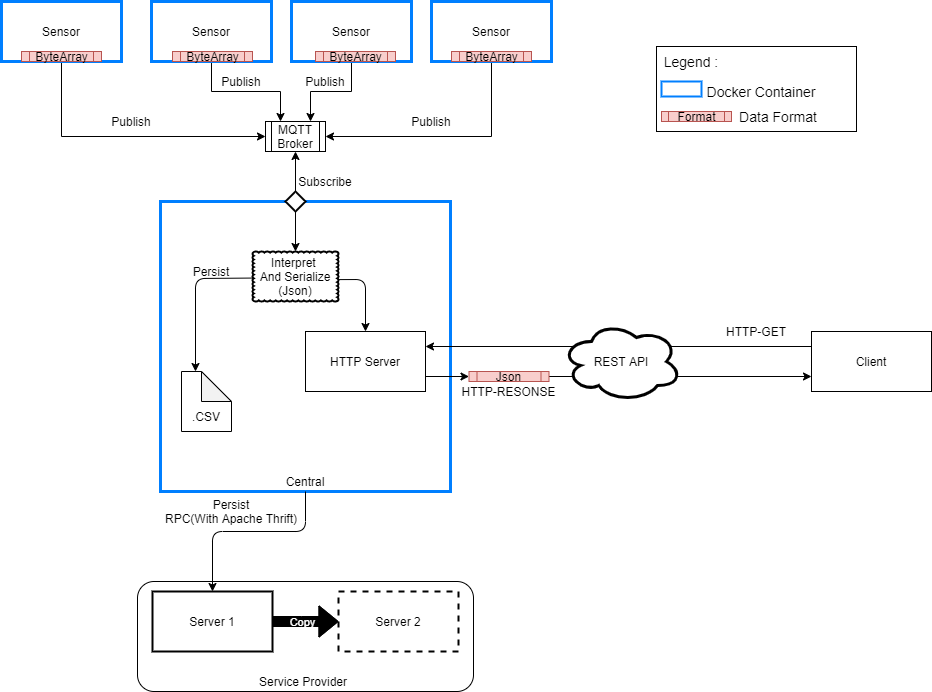

The diagram above was exported from draw.io. Its source (the exported page's mxGraphModel, read from the mxfile embedded in the PNG):
<mxGraphModel dx="2595" dy="1228" grid="1" gridSize="10" guides="1" tooltips="1" connect="1" arrows="1" fold="1" page="1" pageScale="1" pageWidth="827" pageHeight="1169" math="0" shadow="0">
  <root>
    <mxCell id="0" />
    <mxCell id="1" parent="0" />
    <mxCell id="QTTggpfnHihCNWipJKz2-85" value="" style="rounded=0;whiteSpace=wrap;html=1;strokeWidth=1;" parent="1" vertex="1">
      <mxGeometry x="765" y="75" width="200" height="85" as="geometry" />
    </mxCell>
    <mxCell id="QTTggpfnHihCNWipJKz2-20" style="edgeStyle=orthogonalEdgeStyle;rounded=0;orthogonalLoop=1;jettySize=auto;html=1;exitX=0.75;exitY=1;exitDx=0;exitDy=0;entryX=0;entryY=0.5;entryDx=0;entryDy=0;" parent="1" source="QTTggpfnHihCNWipJKz2-1" target="QTTggpfnHihCNWipJKz2-9" edge="1">
      <mxGeometry relative="1" as="geometry">
        <mxPoint x="290" y="209.9999999999999" as="targetPoint" />
        <Array as="points">
          <mxPoint x="170" y="90" />
          <mxPoint x="170" y="165" />
        </Array>
      </mxGeometry>
    </mxCell>
    <mxCell id="QTTggpfnHihCNWipJKz2-1" value="Sensor" style="rounded=0;whiteSpace=wrap;html=1;strokeWidth=3;strokeColor=#007FFF;" parent="1" vertex="1">
      <mxGeometry x="110" y="30" width="120" height="60" as="geometry" />
    </mxCell>
    <mxCell id="QTTggpfnHihCNWipJKz2-21" style="edgeStyle=orthogonalEdgeStyle;rounded=0;orthogonalLoop=1;jettySize=auto;html=1;exitX=0.5;exitY=1;exitDx=0;exitDy=0;entryX=0.25;entryY=0;entryDx=0;entryDy=0;" parent="1" source="QTTggpfnHihCNWipJKz2-2" target="QTTggpfnHihCNWipJKz2-9" edge="1">
      <mxGeometry relative="1" as="geometry">
        <mxPoint x="380" y="130" as="targetPoint" />
      </mxGeometry>
    </mxCell>
    <mxCell id="QTTggpfnHihCNWipJKz2-2" value="Sensor" style="rounded=0;whiteSpace=wrap;html=1;strokeColor=#007FFF;strokeWidth=3;" parent="1" vertex="1">
      <mxGeometry x="260" y="30" width="120" height="60" as="geometry" />
    </mxCell>
    <mxCell id="QTTggpfnHihCNWipJKz2-36" style="edgeStyle=orthogonalEdgeStyle;rounded=0;orthogonalLoop=1;jettySize=auto;html=1;exitX=0.5;exitY=1;exitDx=0;exitDy=0;entryX=0.75;entryY=0;entryDx=0;entryDy=0;" parent="1" source="QTTggpfnHihCNWipJKz2-3" target="QTTggpfnHihCNWipJKz2-9" edge="1">
      <mxGeometry relative="1" as="geometry" />
    </mxCell>
    <mxCell id="QTTggpfnHihCNWipJKz2-3" value="Sensor" style="rounded=0;whiteSpace=wrap;html=1;strokeColor=#007FFF;strokeWidth=3;" parent="1" vertex="1">
      <mxGeometry x="400" y="30" width="120" height="60" as="geometry" />
    </mxCell>
    <mxCell id="QTTggpfnHihCNWipJKz2-37" style="edgeStyle=orthogonalEdgeStyle;rounded=0;orthogonalLoop=1;jettySize=auto;html=1;exitX=0.25;exitY=1;exitDx=0;exitDy=0;entryX=1;entryY=0.5;entryDx=0;entryDy=0;" parent="1" source="QTTggpfnHihCNWipJKz2-4" target="QTTggpfnHihCNWipJKz2-9" edge="1">
      <mxGeometry relative="1" as="geometry">
        <Array as="points">
          <mxPoint x="600" y="90" />
          <mxPoint x="600" y="165" />
        </Array>
      </mxGeometry>
    </mxCell>
    <mxCell id="QTTggpfnHihCNWipJKz2-4" value="Sensor" style="rounded=0;whiteSpace=wrap;html=1;strokeColor=#007FFF;strokeWidth=3;" parent="1" vertex="1">
      <mxGeometry x="540" y="30" width="120" height="60" as="geometry" />
    </mxCell>
    <mxCell id="QTTggpfnHihCNWipJKz2-5" value="" style="whiteSpace=wrap;html=1;aspect=fixed;strokeColor=#007FFF;strokeWidth=3;" parent="1" vertex="1">
      <mxGeometry x="269" y="230" width="290" height="290" as="geometry" />
    </mxCell>
    <mxCell id="QTTggpfnHihCNWipJKz2-6" value="Central" style="text;html=1;strokeColor=none;fillColor=none;align=center;verticalAlign=middle;whiteSpace=wrap;rounded=0;" parent="1" vertex="1">
      <mxGeometry x="394" y="500" width="40" height="20" as="geometry" />
    </mxCell>
    <mxCell id="QTTggpfnHihCNWipJKz2-7" value="HTTP Server" style="rounded=0;whiteSpace=wrap;html=1;" parent="1" vertex="1">
      <mxGeometry x="414" y="360" width="120" height="60" as="geometry" />
    </mxCell>
    <mxCell id="QTTggpfnHihCNWipJKz2-9" value="" style="shape=process;whiteSpace=wrap;html=1;backgroundOutline=1;" parent="1" vertex="1">
      <mxGeometry x="374" y="150" width="60" height="30" as="geometry" />
    </mxCell>
    <mxCell id="QTTggpfnHihCNWipJKz2-13" value="Client" style="rounded=0;whiteSpace=wrap;html=1;" parent="1" vertex="1">
      <mxGeometry x="920" y="360" width="120" height="60" as="geometry" />
    </mxCell>
    <mxCell id="QTTggpfnHihCNWipJKz2-15" value="HTTP-GET" style="text;html=1;strokeColor=none;fillColor=none;align=center;verticalAlign=middle;whiteSpace=wrap;rounded=0;" parent="1" vertex="1">
      <mxGeometry x="830" y="350" width="70" height="20" as="geometry" />
    </mxCell>
    <mxCell id="QTTggpfnHihCNWipJKz2-16" value="" style="endArrow=classic;html=1;exitX=0;exitY=0.25;exitDx=0;exitDy=0;entryX=1;entryY=0.25;entryDx=0;entryDy=0;" parent="1" source="QTTggpfnHihCNWipJKz2-13" target="QTTggpfnHihCNWipJKz2-7" edge="1">
      <mxGeometry width="50" height="50" relative="1" as="geometry">
        <mxPoint x="560" y="360" as="sourcePoint" />
        <mxPoint x="610" y="400" as="targetPoint" />
      </mxGeometry>
    </mxCell>
    <mxCell id="QTTggpfnHihCNWipJKz2-18" value="" style="endArrow=classic;html=1;exitX=1;exitY=0.5;exitDx=0;exitDy=0;entryX=0;entryY=0.75;entryDx=0;entryDy=0;" parent="1" source="QTTggpfnHihCNWipJKz2-80" target="QTTggpfnHihCNWipJKz2-13" edge="1">
      <mxGeometry width="50" height="50" relative="1" as="geometry">
        <mxPoint x="660" y="400" as="sourcePoint" />
        <mxPoint x="640" y="430" as="targetPoint" />
      </mxGeometry>
    </mxCell>
    <mxCell id="QTTggpfnHihCNWipJKz2-24" value="" style="rounded=1;whiteSpace=wrap;html=1;" parent="1" vertex="1">
      <mxGeometry x="246" y="610" width="336" height="110" as="geometry" />
    </mxCell>
    <mxCell id="QTTggpfnHihCNWipJKz2-25" value="Service Provider" style="text;html=1;strokeColor=none;fillColor=none;align=center;verticalAlign=middle;whiteSpace=wrap;rounded=0;" parent="1" vertex="1">
      <mxGeometry x="322" y="700" width="180" height="20" as="geometry" />
    </mxCell>
    <mxCell id="QTTggpfnHihCNWipJKz2-26" value="Server 1" style="rounded=0;whiteSpace=wrap;html=1;strokeWidth=2;" parent="1" vertex="1">
      <mxGeometry x="261" y="620" width="120" height="60" as="geometry" />
    </mxCell>
    <mxCell id="QTTggpfnHihCNWipJKz2-27" value="Server 2" style="rounded=0;whiteSpace=wrap;html=1;dashed=1;strokeWidth=2;" parent="1" vertex="1">
      <mxGeometry x="447" y="620" width="120" height="60" as="geometry" />
    </mxCell>
    <mxCell id="QTTggpfnHihCNWipJKz2-30" value="Persist&lt;br&gt;RPC(With Apache Thrift)" style="text;html=1;strokeColor=none;fillColor=none;align=center;verticalAlign=middle;whiteSpace=wrap;rounded=0;" parent="1" vertex="1">
      <mxGeometry x="270" y="520" width="140" height="40" as="geometry" />
    </mxCell>
    <mxCell id="QTTggpfnHihCNWipJKz2-34" value="Publish" style="text;html=1;strokeColor=none;fillColor=none;align=center;verticalAlign=middle;whiteSpace=wrap;rounded=0;" parent="1" vertex="1">
      <mxGeometry x="220" y="140" width="40" height="20" as="geometry" />
    </mxCell>
    <mxCell id="QTTggpfnHihCNWipJKz2-38" value="MQTT Broker" style="text;html=1;strokeColor=none;fillColor=none;align=center;verticalAlign=middle;whiteSpace=wrap;rounded=0;" parent="1" vertex="1">
      <mxGeometry x="384" y="155" width="40" height="20" as="geometry" />
    </mxCell>
    <mxCell id="QTTggpfnHihCNWipJKz2-43" value="Subscribe" style="text;html=1;strokeColor=none;fillColor=none;align=center;verticalAlign=middle;whiteSpace=wrap;rounded=0;" parent="1" vertex="1">
      <mxGeometry x="414" y="200" width="40" height="20" as="geometry" />
    </mxCell>
    <mxCell id="QTTggpfnHihCNWipJKz2-44" value="Publish" style="text;html=1;strokeColor=none;fillColor=none;align=center;verticalAlign=middle;whiteSpace=wrap;rounded=0;" parent="1" vertex="1">
      <mxGeometry x="330" y="100" width="40" height="20" as="geometry" />
    </mxCell>
    <mxCell id="QTTggpfnHihCNWipJKz2-45" value="Publish" style="text;html=1;strokeColor=none;fillColor=none;align=center;verticalAlign=middle;whiteSpace=wrap;rounded=0;" parent="1" vertex="1">
      <mxGeometry x="414" y="100" width="40" height="20" as="geometry" />
    </mxCell>
    <mxCell id="QTTggpfnHihCNWipJKz2-46" value="Publish" style="text;html=1;strokeColor=none;fillColor=none;align=center;verticalAlign=middle;whiteSpace=wrap;rounded=0;" parent="1" vertex="1">
      <mxGeometry x="520" y="140" width="40" height="20" as="geometry" />
    </mxCell>
    <mxCell id="QTTggpfnHihCNWipJKz2-47" value="REST API" style="ellipse;shape=cloud;whiteSpace=wrap;html=1;strokeWidth=3;" parent="1" vertex="1">
      <mxGeometry x="670" y="350" width="120" height="80" as="geometry" />
    </mxCell>
    <mxCell id="QTTggpfnHihCNWipJKz2-50" style="edgeStyle=orthogonalEdgeStyle;rounded=0;orthogonalLoop=1;jettySize=auto;html=1;exitX=0.5;exitY=1;exitDx=0;exitDy=0;" parent="1" source="QTTggpfnHihCNWipJKz2-30" target="QTTggpfnHihCNWipJKz2-30" edge="1">
      <mxGeometry relative="1" as="geometry" />
    </mxCell>
    <mxCell id="QTTggpfnHihCNWipJKz2-52" value="" style="endArrow=classic;html=1;exitX=0.5;exitY=1;exitDx=0;exitDy=0;entryX=0.5;entryY=0;entryDx=0;entryDy=0;" parent="1" source="QTTggpfnHihCNWipJKz2-5" target="QTTggpfnHihCNWipJKz2-26" edge="1">
      <mxGeometry width="50" height="50" relative="1" as="geometry">
        <mxPoint x="470" y="620" as="sourcePoint" />
        <mxPoint x="520" y="570" as="targetPoint" />
        <Array as="points">
          <mxPoint x="414" y="560" />
          <mxPoint x="321" y="560" />
        </Array>
      </mxGeometry>
    </mxCell>
    <mxCell id="QTTggpfnHihCNWipJKz2-54" value="Interpret&amp;nbsp;&lt;br&gt;And Serialize (Json)" style="whiteSpace=wrap;html=1;shape=mxgraph.basic.cloud_rect;strokeColor=#000000;strokeWidth=2;" parent="1" vertex="1">
      <mxGeometry x="361" y="280" width="86" height="50" as="geometry" />
    </mxCell>
    <mxCell id="QTTggpfnHihCNWipJKz2-59" style="edgeStyle=orthogonalEdgeStyle;rounded=0;orthogonalLoop=1;jettySize=auto;html=1;exitX=0.5;exitY=0;exitDx=0;exitDy=0;entryX=0.5;entryY=1;entryDx=0;entryDy=0;" parent="1" source="QTTggpfnHihCNWipJKz2-55" target="QTTggpfnHihCNWipJKz2-9" edge="1">
      <mxGeometry relative="1" as="geometry" />
    </mxCell>
    <mxCell id="QTTggpfnHihCNWipJKz2-60" value="" style="edgeStyle=orthogonalEdgeStyle;rounded=0;orthogonalLoop=1;jettySize=auto;html=1;" parent="1" source="QTTggpfnHihCNWipJKz2-55" target="QTTggpfnHihCNWipJKz2-54" edge="1">
      <mxGeometry relative="1" as="geometry" />
    </mxCell>
    <mxCell id="QTTggpfnHihCNWipJKz2-55" value="" style="rhombus;whiteSpace=wrap;html=1;strokeColor=#000000;strokeWidth=2;" parent="1" vertex="1">
      <mxGeometry x="394" y="220" width="20" height="20" as="geometry" />
    </mxCell>
    <mxCell id="QTTggpfnHihCNWipJKz2-65" value="" style="endArrow=classic;html=1;exitX=1;exitY=0.562;exitDx=0;exitDy=0;exitPerimeter=0;entryX=0.5;entryY=0;entryDx=0;entryDy=0;" parent="1" source="QTTggpfnHihCNWipJKz2-54" target="QTTggpfnHihCNWipJKz2-7" edge="1">
      <mxGeometry width="50" height="50" relative="1" as="geometry">
        <mxPoint x="380" y="350" as="sourcePoint" />
        <mxPoint x="430" y="300" as="targetPoint" />
        <Array as="points">
          <mxPoint x="474" y="308" />
        </Array>
      </mxGeometry>
    </mxCell>
    <mxCell id="QTTggpfnHihCNWipJKz2-68" value="" style="endArrow=classic;html=1;exitX=0.012;exitY=0.531;exitDx=0;exitDy=0;exitPerimeter=0;" parent="1" source="QTTggpfnHihCNWipJKz2-54" edge="1">
      <mxGeometry width="50" height="50" relative="1" as="geometry">
        <mxPoint x="320" y="410" as="sourcePoint" />
        <mxPoint x="304" y="400" as="targetPoint" />
        <Array as="points">
          <mxPoint x="304" y="307" />
        </Array>
      </mxGeometry>
    </mxCell>
    <mxCell id="QTTggpfnHihCNWipJKz2-69" value="Persist" style="text;html=1;strokeColor=none;fillColor=none;align=center;verticalAlign=middle;whiteSpace=wrap;rounded=0;" parent="1" vertex="1">
      <mxGeometry x="300" y="290" width="40" height="20" as="geometry" />
    </mxCell>
    <mxCell id="QTTggpfnHihCNWipJKz2-70" value="" style="shape=note;whiteSpace=wrap;html=1;backgroundOutline=1;darkOpacity=0.05;strokeColor=#000000;strokeWidth=1;" parent="1" vertex="1">
      <mxGeometry x="290" y="400" width="50" height="60" as="geometry" />
    </mxCell>
    <mxCell id="QTTggpfnHihCNWipJKz2-67" value=".CSV" style="text;html=1;strokeColor=none;fillColor=none;align=center;verticalAlign=middle;whiteSpace=wrap;rounded=0;" parent="1" vertex="1">
      <mxGeometry x="300" y="440" width="30" height="10" as="geometry" />
    </mxCell>
    <mxCell id="QTTggpfnHihCNWipJKz2-73" value="ByteArray" style="shape=process;whiteSpace=wrap;html=1;backgroundOutline=1;strokeColor=#b85450;strokeWidth=1;fillColor=#f8cecc;" parent="1" vertex="1">
      <mxGeometry x="130" y="80" width="80" height="10" as="geometry" />
    </mxCell>
    <mxCell id="QTTggpfnHihCNWipJKz2-74" value="ByteArray" style="shape=process;whiteSpace=wrap;html=1;backgroundOutline=1;strokeColor=#b85450;strokeWidth=1;fillColor=#f8cecc;" parent="1" vertex="1">
      <mxGeometry x="281" y="80" width="80" height="10" as="geometry" />
    </mxCell>
    <mxCell id="QTTggpfnHihCNWipJKz2-75" value="ByteArray" style="shape=process;whiteSpace=wrap;html=1;backgroundOutline=1;strokeColor=#b85450;strokeWidth=1;fillColor=#f8cecc;" parent="1" vertex="1">
      <mxGeometry x="424" y="80" width="80" height="10" as="geometry" />
    </mxCell>
    <mxCell id="QTTggpfnHihCNWipJKz2-78" value="HTTP-RESONSE" style="text;html=1;strokeColor=none;fillColor=none;align=center;verticalAlign=middle;whiteSpace=wrap;rounded=0;" parent="1" vertex="1">
      <mxGeometry x="565" y="410" width="105" height="20" as="geometry" />
    </mxCell>
    <mxCell id="QTTggpfnHihCNWipJKz2-79" value="ByteArray" style="shape=process;whiteSpace=wrap;html=1;backgroundOutline=1;strokeColor=#b85450;strokeWidth=1;fillColor=#f8cecc;" parent="1" vertex="1">
      <mxGeometry x="560" y="80" width="80" height="10" as="geometry" />
    </mxCell>
    <mxCell id="QTTggpfnHihCNWipJKz2-80" value="Json" style="shape=process;whiteSpace=wrap;html=1;backgroundOutline=1;strokeColor=#b85450;strokeWidth=1;fillColor=#f8cecc;" parent="1" vertex="1">
      <mxGeometry x="577.5" y="400" width="80" height="10" as="geometry" />
    </mxCell>
    <mxCell id="QTTggpfnHihCNWipJKz2-81" value="" style="endArrow=classic;html=1;exitX=1;exitY=0.75;exitDx=0;exitDy=0;entryX=0;entryY=0.5;entryDx=0;entryDy=0;" parent="1" source="QTTggpfnHihCNWipJKz2-7" target="QTTggpfnHihCNWipJKz2-80" edge="1">
      <mxGeometry width="50" height="50" relative="1" as="geometry">
        <mxPoint x="534" y="405.0000000000001" as="sourcePoint" />
        <mxPoint x="920" y="405.0000000000001" as="targetPoint" />
      </mxGeometry>
    </mxCell>
    <mxCell id="QTTggpfnHihCNWipJKz2-82" value="" style="rounded=0;whiteSpace=wrap;html=1;strokeWidth=2;fillColor=none;strokeColor=#007FFF;" parent="1" vertex="1">
      <mxGeometry x="770" y="110" width="40" height="15" as="geometry" />
    </mxCell>
    <mxCell id="QTTggpfnHihCNWipJKz2-83" value="&lt;font style=&quot;font-size: 14px&quot;&gt;Docker Container&lt;/font&gt;" style="text;html=1;strokeColor=none;fillColor=none;align=center;verticalAlign=middle;whiteSpace=wrap;rounded=0;" parent="1" vertex="1">
      <mxGeometry x="810" y="110" width="120" height="20" as="geometry" />
    </mxCell>
    <mxCell id="QTTggpfnHihCNWipJKz2-84" value="&lt;font style=&quot;font-size: 14px&quot;&gt;Legend :&lt;/font&gt;" style="text;html=1;strokeColor=none;fillColor=none;align=center;verticalAlign=middle;whiteSpace=wrap;rounded=0;" parent="1" vertex="1">
      <mxGeometry x="770" y="80" width="60" height="20" as="geometry" />
    </mxCell>
    <mxCell id="QTTggpfnHihCNWipJKz2-86" value="Format" style="shape=process;whiteSpace=wrap;html=1;backgroundOutline=1;strokeColor=#b85450;strokeWidth=1;fillColor=#f8cecc;" parent="1" vertex="1">
      <mxGeometry x="770" y="140" width="70" height="10" as="geometry" />
    </mxCell>
    <mxCell id="QTTggpfnHihCNWipJKz2-88" value="&lt;font style=&quot;font-size: 14px&quot;&gt;Data Format&lt;/font&gt;" style="text;html=1;strokeColor=none;fillColor=none;align=center;verticalAlign=middle;whiteSpace=wrap;rounded=0;" parent="1" vertex="1">
      <mxGeometry x="827" y="135" width="120" height="20" as="geometry" />
    </mxCell>
    <mxCell id="YQhYXgkMvb9OE2RPuRk0-1" value="" style="shape=flexArrow;endArrow=classic;html=1;fillColor=#000000;exitX=1;exitY=0.5;exitDx=0;exitDy=0;entryX=0;entryY=0.5;entryDx=0;entryDy=0;" edge="1" parent="1" source="QTTggpfnHihCNWipJKz2-26" target="QTTggpfnHihCNWipJKz2-27">
      <mxGeometry width="50" height="50" relative="1" as="geometry">
        <mxPoint x="500" y="650" as="sourcePoint" />
        <mxPoint x="550" y="600" as="targetPoint" />
        <Array as="points">
          <mxPoint x="410" y="650" />
        </Array>
      </mxGeometry>
    </mxCell>
    <mxCell id="YQhYXgkMvb9OE2RPuRk0-6" value="Copy" style="edgeLabel;html=1;align=center;verticalAlign=middle;resizable=0;points=[];labelBackgroundColor=none;fontColor=#FFFFFF;" vertex="1" connectable="0" parent="YQhYXgkMvb9OE2RPuRk0-1">
      <mxGeometry x="0.5855" y="-9" relative="1" as="geometry">
        <mxPoint x="-23.4" y="-9" as="offset" />
      </mxGeometry>
    </mxCell>
  </root>
</mxGraphModel>